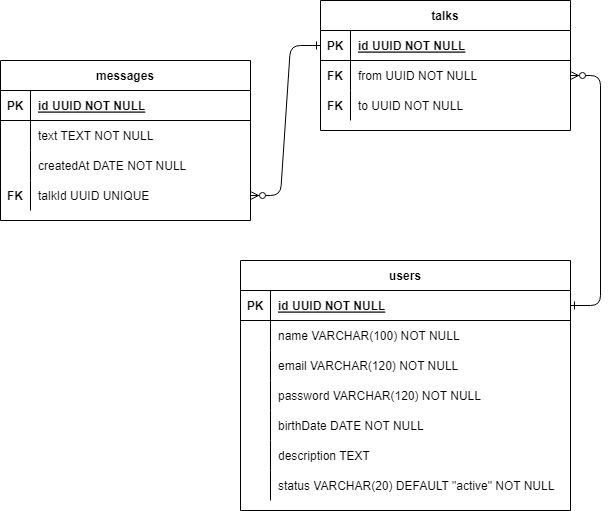

The diagram above was exported from draw.io. Its source (the exported page's mxGraphModel, read from the mxfile embedded in the PNG):
<mxGraphModel dx="880" dy="451" grid="1" gridSize="10" guides="1" tooltips="1" connect="1" arrows="1" fold="1" page="1" pageScale="1" pageWidth="850" pageHeight="1100" math="0" shadow="0" extFonts="Permanent Marker^https://fonts.googleapis.com/css?family=Permanent+Marker">
  <root>
    <mxCell id="0" />
    <mxCell id="1" parent="0" />
    <mxCell id="C-vyLk0tnHw3VtMMgP7b-1" value="" style="edgeStyle=entityRelationEdgeStyle;endArrow=ERzeroToMany;startArrow=ERone;endFill=1;startFill=0;" parent="1" source="C-vyLk0tnHw3VtMMgP7b-3" target="oriWkPgnn1XA4R4p8yBt-1" edge="1">
      <mxGeometry width="100" height="100" relative="1" as="geometry">
        <mxPoint x="440" y="170" as="sourcePoint" />
        <mxPoint x="440" y="620" as="targetPoint" />
      </mxGeometry>
    </mxCell>
    <mxCell id="C-vyLk0tnHw3VtMMgP7b-12" value="" style="edgeStyle=entityRelationEdgeStyle;endArrow=ERzeroToMany;startArrow=ERone;endFill=1;startFill=0;entryX=1;entryY=0.5;entryDx=0;entryDy=0;exitX=1;exitY=0.5;exitDx=0;exitDy=0;" parent="1" source="C-vyLk0tnHw3VtMMgP7b-14" target="C-vyLk0tnHw3VtMMgP7b-6" edge="1">
      <mxGeometry width="100" height="100" relative="1" as="geometry">
        <mxPoint x="790" y="250" as="sourcePoint" />
        <mxPoint x="460" y="205" as="targetPoint" />
      </mxGeometry>
    </mxCell>
    <mxCell id="C-vyLk0tnHw3VtMMgP7b-2" value="talks" style="shape=table;startSize=30;container=1;collapsible=1;childLayout=tableLayout;fixedRows=1;rowLines=0;fontStyle=1;align=center;resizeLast=1;" parent="1" vertex="1">
      <mxGeometry x="440" y="60" width="250" height="130" as="geometry" />
    </mxCell>
    <mxCell id="C-vyLk0tnHw3VtMMgP7b-3" value="" style="shape=partialRectangle;collapsible=0;dropTarget=0;pointerEvents=0;fillColor=none;points=[[0,0.5],[1,0.5]];portConstraint=eastwest;top=0;left=0;right=0;bottom=1;" parent="C-vyLk0tnHw3VtMMgP7b-2" vertex="1">
      <mxGeometry y="30" width="250" height="30" as="geometry" />
    </mxCell>
    <mxCell id="C-vyLk0tnHw3VtMMgP7b-4" value="PK" style="shape=partialRectangle;overflow=hidden;connectable=0;fillColor=none;top=0;left=0;bottom=0;right=0;fontStyle=1;" parent="C-vyLk0tnHw3VtMMgP7b-3" vertex="1">
      <mxGeometry width="30" height="30" as="geometry">
        <mxRectangle width="30" height="30" as="alternateBounds" />
      </mxGeometry>
    </mxCell>
    <mxCell id="C-vyLk0tnHw3VtMMgP7b-5" value="id UUID NOT NULL" style="shape=partialRectangle;overflow=hidden;connectable=0;fillColor=none;top=0;left=0;bottom=0;right=0;align=left;spacingLeft=6;fontStyle=5;" parent="C-vyLk0tnHw3VtMMgP7b-3" vertex="1">
      <mxGeometry x="30" width="220" height="30" as="geometry">
        <mxRectangle width="220" height="30" as="alternateBounds" />
      </mxGeometry>
    </mxCell>
    <mxCell id="C-vyLk0tnHw3VtMMgP7b-6" value="" style="shape=partialRectangle;collapsible=0;dropTarget=0;pointerEvents=0;fillColor=none;points=[[0,0.5],[1,0.5]];portConstraint=eastwest;top=0;left=0;right=0;bottom=0;" parent="C-vyLk0tnHw3VtMMgP7b-2" vertex="1">
      <mxGeometry y="60" width="250" height="30" as="geometry" />
    </mxCell>
    <mxCell id="C-vyLk0tnHw3VtMMgP7b-7" value="FK" style="shape=partialRectangle;overflow=hidden;connectable=0;fillColor=none;top=0;left=0;bottom=0;right=0;fontStyle=1" parent="C-vyLk0tnHw3VtMMgP7b-6" vertex="1">
      <mxGeometry width="30" height="30" as="geometry">
        <mxRectangle width="30" height="30" as="alternateBounds" />
      </mxGeometry>
    </mxCell>
    <mxCell id="C-vyLk0tnHw3VtMMgP7b-8" value="from UUID NOT NULL" style="shape=partialRectangle;overflow=hidden;connectable=0;fillColor=none;top=0;left=0;bottom=0;right=0;align=left;spacingLeft=6;" parent="C-vyLk0tnHw3VtMMgP7b-6" vertex="1">
      <mxGeometry x="30" width="220" height="30" as="geometry">
        <mxRectangle width="220" height="30" as="alternateBounds" />
      </mxGeometry>
    </mxCell>
    <mxCell id="C-vyLk0tnHw3VtMMgP7b-9" value="" style="shape=partialRectangle;collapsible=0;dropTarget=0;pointerEvents=0;fillColor=none;points=[[0,0.5],[1,0.5]];portConstraint=eastwest;top=0;left=0;right=0;bottom=0;" parent="C-vyLk0tnHw3VtMMgP7b-2" vertex="1">
      <mxGeometry y="90" width="250" height="30" as="geometry" />
    </mxCell>
    <mxCell id="C-vyLk0tnHw3VtMMgP7b-10" value="FK" style="shape=partialRectangle;overflow=hidden;connectable=0;fillColor=none;top=0;left=0;bottom=0;right=0;fontStyle=1" parent="C-vyLk0tnHw3VtMMgP7b-9" vertex="1">
      <mxGeometry width="30" height="30" as="geometry">
        <mxRectangle width="30" height="30" as="alternateBounds" />
      </mxGeometry>
    </mxCell>
    <mxCell id="C-vyLk0tnHw3VtMMgP7b-11" value="to UUID NOT NULL" style="shape=partialRectangle;overflow=hidden;connectable=0;fillColor=none;top=0;left=0;bottom=0;right=0;align=left;spacingLeft=6;" parent="C-vyLk0tnHw3VtMMgP7b-9" vertex="1">
      <mxGeometry x="30" width="220" height="30" as="geometry">
        <mxRectangle width="220" height="30" as="alternateBounds" />
      </mxGeometry>
    </mxCell>
    <mxCell id="C-vyLk0tnHw3VtMMgP7b-13" value="users" style="shape=table;startSize=30;container=1;collapsible=1;childLayout=tableLayout;fixedRows=1;rowLines=0;fontStyle=1;align=center;resizeLast=1;" parent="1" vertex="1">
      <mxGeometry x="360" y="320" width="330" height="250" as="geometry" />
    </mxCell>
    <mxCell id="C-vyLk0tnHw3VtMMgP7b-14" value="" style="shape=partialRectangle;collapsible=0;dropTarget=0;pointerEvents=0;fillColor=none;points=[[0,0.5],[1,0.5]];portConstraint=eastwest;top=0;left=0;right=0;bottom=1;" parent="C-vyLk0tnHw3VtMMgP7b-13" vertex="1">
      <mxGeometry y="30" width="330" height="30" as="geometry" />
    </mxCell>
    <mxCell id="C-vyLk0tnHw3VtMMgP7b-15" value="PK" style="shape=partialRectangle;overflow=hidden;connectable=0;fillColor=none;top=0;left=0;bottom=0;right=0;fontStyle=1;" parent="C-vyLk0tnHw3VtMMgP7b-14" vertex="1">
      <mxGeometry width="30" height="30" as="geometry">
        <mxRectangle width="30" height="30" as="alternateBounds" />
      </mxGeometry>
    </mxCell>
    <mxCell id="C-vyLk0tnHw3VtMMgP7b-16" value="id UUID NOT NULL" style="shape=partialRectangle;overflow=hidden;connectable=0;fillColor=none;top=0;left=0;bottom=0;right=0;align=left;spacingLeft=6;fontStyle=5;" parent="C-vyLk0tnHw3VtMMgP7b-14" vertex="1">
      <mxGeometry x="30" width="300" height="30" as="geometry">
        <mxRectangle width="300" height="30" as="alternateBounds" />
      </mxGeometry>
    </mxCell>
    <mxCell id="C-vyLk0tnHw3VtMMgP7b-17" value="" style="shape=partialRectangle;collapsible=0;dropTarget=0;pointerEvents=0;fillColor=none;points=[[0,0.5],[1,0.5]];portConstraint=eastwest;top=0;left=0;right=0;bottom=0;" parent="C-vyLk0tnHw3VtMMgP7b-13" vertex="1">
      <mxGeometry y="60" width="330" height="30" as="geometry" />
    </mxCell>
    <mxCell id="C-vyLk0tnHw3VtMMgP7b-18" value="" style="shape=partialRectangle;overflow=hidden;connectable=0;fillColor=none;top=0;left=0;bottom=0;right=0;fontStyle=1" parent="C-vyLk0tnHw3VtMMgP7b-17" vertex="1">
      <mxGeometry width="30" height="30" as="geometry">
        <mxRectangle width="30" height="30" as="alternateBounds" />
      </mxGeometry>
    </mxCell>
    <mxCell id="C-vyLk0tnHw3VtMMgP7b-19" value="name VARCHAR(100) NOT NULL" style="shape=partialRectangle;overflow=hidden;connectable=0;fillColor=none;top=0;left=0;bottom=0;right=0;align=left;spacingLeft=6;" parent="C-vyLk0tnHw3VtMMgP7b-17" vertex="1">
      <mxGeometry x="30" width="300" height="30" as="geometry">
        <mxRectangle width="300" height="30" as="alternateBounds" />
      </mxGeometry>
    </mxCell>
    <mxCell id="C-vyLk0tnHw3VtMMgP7b-20" value="" style="shape=partialRectangle;collapsible=0;dropTarget=0;pointerEvents=0;fillColor=none;points=[[0,0.5],[1,0.5]];portConstraint=eastwest;top=0;left=0;right=0;bottom=0;" parent="C-vyLk0tnHw3VtMMgP7b-13" vertex="1">
      <mxGeometry y="90" width="330" height="30" as="geometry" />
    </mxCell>
    <mxCell id="C-vyLk0tnHw3VtMMgP7b-21" value="" style="shape=partialRectangle;overflow=hidden;connectable=0;fillColor=none;top=0;left=0;bottom=0;right=0;" parent="C-vyLk0tnHw3VtMMgP7b-20" vertex="1">
      <mxGeometry width="30" height="30" as="geometry">
        <mxRectangle width="30" height="30" as="alternateBounds" />
      </mxGeometry>
    </mxCell>
    <mxCell id="C-vyLk0tnHw3VtMMgP7b-22" value="email VARCHAR(120) NOT NULL " style="shape=partialRectangle;overflow=hidden;connectable=0;fillColor=none;top=0;left=0;bottom=0;right=0;align=left;spacingLeft=6;" parent="C-vyLk0tnHw3VtMMgP7b-20" vertex="1">
      <mxGeometry x="30" width="300" height="30" as="geometry">
        <mxRectangle width="300" height="30" as="alternateBounds" />
      </mxGeometry>
    </mxCell>
    <mxCell id="oriWkPgnn1XA4R4p8yBt-13" style="shape=partialRectangle;collapsible=0;dropTarget=0;pointerEvents=0;fillColor=none;points=[[0,0.5],[1,0.5]];portConstraint=eastwest;top=0;left=0;right=0;bottom=0;" vertex="1" parent="C-vyLk0tnHw3VtMMgP7b-13">
      <mxGeometry y="120" width="330" height="30" as="geometry" />
    </mxCell>
    <mxCell id="oriWkPgnn1XA4R4p8yBt-14" style="shape=partialRectangle;overflow=hidden;connectable=0;fillColor=none;top=0;left=0;bottom=0;right=0;" vertex="1" parent="oriWkPgnn1XA4R4p8yBt-13">
      <mxGeometry width="30" height="30" as="geometry">
        <mxRectangle width="30" height="30" as="alternateBounds" />
      </mxGeometry>
    </mxCell>
    <mxCell id="oriWkPgnn1XA4R4p8yBt-15" value="password VARCHAR(120) NOT NULL" style="shape=partialRectangle;overflow=hidden;connectable=0;fillColor=none;top=0;left=0;bottom=0;right=0;align=left;spacingLeft=6;" vertex="1" parent="oriWkPgnn1XA4R4p8yBt-13">
      <mxGeometry x="30" width="300" height="30" as="geometry">
        <mxRectangle width="300" height="30" as="alternateBounds" />
      </mxGeometry>
    </mxCell>
    <mxCell id="oriWkPgnn1XA4R4p8yBt-16" style="shape=partialRectangle;collapsible=0;dropTarget=0;pointerEvents=0;fillColor=none;points=[[0,0.5],[1,0.5]];portConstraint=eastwest;top=0;left=0;right=0;bottom=0;" vertex="1" parent="C-vyLk0tnHw3VtMMgP7b-13">
      <mxGeometry y="150" width="330" height="30" as="geometry" />
    </mxCell>
    <mxCell id="oriWkPgnn1XA4R4p8yBt-17" style="shape=partialRectangle;overflow=hidden;connectable=0;fillColor=none;top=0;left=0;bottom=0;right=0;" vertex="1" parent="oriWkPgnn1XA4R4p8yBt-16">
      <mxGeometry width="30" height="30" as="geometry">
        <mxRectangle width="30" height="30" as="alternateBounds" />
      </mxGeometry>
    </mxCell>
    <mxCell id="oriWkPgnn1XA4R4p8yBt-18" value="birthDate DATE NOT NULL" style="shape=partialRectangle;overflow=hidden;connectable=0;fillColor=none;top=0;left=0;bottom=0;right=0;align=left;spacingLeft=6;" vertex="1" parent="oriWkPgnn1XA4R4p8yBt-16">
      <mxGeometry x="30" width="300" height="30" as="geometry">
        <mxRectangle width="300" height="30" as="alternateBounds" />
      </mxGeometry>
    </mxCell>
    <mxCell id="oriWkPgnn1XA4R4p8yBt-10" style="shape=partialRectangle;collapsible=0;dropTarget=0;pointerEvents=0;fillColor=none;points=[[0,0.5],[1,0.5]];portConstraint=eastwest;top=0;left=0;right=0;bottom=0;" vertex="1" parent="C-vyLk0tnHw3VtMMgP7b-13">
      <mxGeometry y="180" width="330" height="30" as="geometry" />
    </mxCell>
    <mxCell id="oriWkPgnn1XA4R4p8yBt-11" style="shape=partialRectangle;overflow=hidden;connectable=0;fillColor=none;top=0;left=0;bottom=0;right=0;" vertex="1" parent="oriWkPgnn1XA4R4p8yBt-10">
      <mxGeometry width="30" height="30" as="geometry">
        <mxRectangle width="30" height="30" as="alternateBounds" />
      </mxGeometry>
    </mxCell>
    <mxCell id="oriWkPgnn1XA4R4p8yBt-12" value="description TEXT " style="shape=partialRectangle;overflow=hidden;connectable=0;fillColor=none;top=0;left=0;bottom=0;right=0;align=left;spacingLeft=6;" vertex="1" parent="oriWkPgnn1XA4R4p8yBt-10">
      <mxGeometry x="30" width="300" height="30" as="geometry">
        <mxRectangle width="300" height="30" as="alternateBounds" />
      </mxGeometry>
    </mxCell>
    <mxCell id="oriWkPgnn1XA4R4p8yBt-7" style="shape=partialRectangle;collapsible=0;dropTarget=0;pointerEvents=0;fillColor=none;points=[[0,0.5],[1,0.5]];portConstraint=eastwest;top=0;left=0;right=0;bottom=0;" vertex="1" parent="C-vyLk0tnHw3VtMMgP7b-13">
      <mxGeometry y="210" width="330" height="30" as="geometry" />
    </mxCell>
    <mxCell id="oriWkPgnn1XA4R4p8yBt-8" style="shape=partialRectangle;overflow=hidden;connectable=0;fillColor=none;top=0;left=0;bottom=0;right=0;" vertex="1" parent="oriWkPgnn1XA4R4p8yBt-7">
      <mxGeometry width="30" height="30" as="geometry">
        <mxRectangle width="30" height="30" as="alternateBounds" />
      </mxGeometry>
    </mxCell>
    <mxCell id="oriWkPgnn1XA4R4p8yBt-9" value="status VARCHAR(20) DEFAULT &quot;active&quot; NOT NULL" style="shape=partialRectangle;overflow=hidden;connectable=0;fillColor=none;top=0;left=0;bottom=0;right=0;align=left;spacingLeft=6;" vertex="1" parent="oriWkPgnn1XA4R4p8yBt-7">
      <mxGeometry x="30" width="300" height="30" as="geometry">
        <mxRectangle width="300" height="30" as="alternateBounds" />
      </mxGeometry>
    </mxCell>
    <mxCell id="C-vyLk0tnHw3VtMMgP7b-23" value="messages" style="shape=table;startSize=30;container=1;collapsible=1;childLayout=tableLayout;fixedRows=1;rowLines=0;fontStyle=1;align=center;resizeLast=1;" parent="1" vertex="1">
      <mxGeometry x="120" y="120" width="250" height="160" as="geometry" />
    </mxCell>
    <mxCell id="C-vyLk0tnHw3VtMMgP7b-24" value="" style="shape=partialRectangle;collapsible=0;dropTarget=0;pointerEvents=0;fillColor=none;points=[[0,0.5],[1,0.5]];portConstraint=eastwest;top=0;left=0;right=0;bottom=1;" parent="C-vyLk0tnHw3VtMMgP7b-23" vertex="1">
      <mxGeometry y="30" width="250" height="30" as="geometry" />
    </mxCell>
    <mxCell id="C-vyLk0tnHw3VtMMgP7b-25" value="PK" style="shape=partialRectangle;overflow=hidden;connectable=0;fillColor=none;top=0;left=0;bottom=0;right=0;fontStyle=1;" parent="C-vyLk0tnHw3VtMMgP7b-24" vertex="1">
      <mxGeometry width="30" height="30" as="geometry">
        <mxRectangle width="30" height="30" as="alternateBounds" />
      </mxGeometry>
    </mxCell>
    <mxCell id="C-vyLk0tnHw3VtMMgP7b-26" value="id UUID NOT NULL " style="shape=partialRectangle;overflow=hidden;connectable=0;fillColor=none;top=0;left=0;bottom=0;right=0;align=left;spacingLeft=6;fontStyle=5;" parent="C-vyLk0tnHw3VtMMgP7b-24" vertex="1">
      <mxGeometry x="30" width="220" height="30" as="geometry">
        <mxRectangle width="220" height="30" as="alternateBounds" />
      </mxGeometry>
    </mxCell>
    <mxCell id="C-vyLk0tnHw3VtMMgP7b-27" value="" style="shape=partialRectangle;collapsible=0;dropTarget=0;pointerEvents=0;fillColor=none;points=[[0,0.5],[1,0.5]];portConstraint=eastwest;top=0;left=0;right=0;bottom=0;" parent="C-vyLk0tnHw3VtMMgP7b-23" vertex="1">
      <mxGeometry y="60" width="250" height="30" as="geometry" />
    </mxCell>
    <mxCell id="C-vyLk0tnHw3VtMMgP7b-28" value="" style="shape=partialRectangle;overflow=hidden;connectable=0;fillColor=none;top=0;left=0;bottom=0;right=0;" parent="C-vyLk0tnHw3VtMMgP7b-27" vertex="1">
      <mxGeometry width="30" height="30" as="geometry">
        <mxRectangle width="30" height="30" as="alternateBounds" />
      </mxGeometry>
    </mxCell>
    <mxCell id="C-vyLk0tnHw3VtMMgP7b-29" value="text TEXT NOT NULL" style="shape=partialRectangle;overflow=hidden;connectable=0;fillColor=none;top=0;left=0;bottom=0;right=0;align=left;spacingLeft=6;" parent="C-vyLk0tnHw3VtMMgP7b-27" vertex="1">
      <mxGeometry x="30" width="220" height="30" as="geometry">
        <mxRectangle width="220" height="30" as="alternateBounds" />
      </mxGeometry>
    </mxCell>
    <mxCell id="oriWkPgnn1XA4R4p8yBt-4" style="shape=partialRectangle;collapsible=0;dropTarget=0;pointerEvents=0;fillColor=none;points=[[0,0.5],[1,0.5]];portConstraint=eastwest;top=0;left=0;right=0;bottom=0;" vertex="1" parent="C-vyLk0tnHw3VtMMgP7b-23">
      <mxGeometry y="90" width="250" height="30" as="geometry" />
    </mxCell>
    <mxCell id="oriWkPgnn1XA4R4p8yBt-5" style="shape=partialRectangle;overflow=hidden;connectable=0;fillColor=none;top=0;left=0;bottom=0;right=0;" vertex="1" parent="oriWkPgnn1XA4R4p8yBt-4">
      <mxGeometry width="30" height="30" as="geometry">
        <mxRectangle width="30" height="30" as="alternateBounds" />
      </mxGeometry>
    </mxCell>
    <mxCell id="oriWkPgnn1XA4R4p8yBt-6" value="createdAt DATE NOT NULL" style="shape=partialRectangle;overflow=hidden;connectable=0;fillColor=none;top=0;left=0;bottom=0;right=0;align=left;spacingLeft=6;" vertex="1" parent="oriWkPgnn1XA4R4p8yBt-4">
      <mxGeometry x="30" width="220" height="30" as="geometry">
        <mxRectangle width="220" height="30" as="alternateBounds" />
      </mxGeometry>
    </mxCell>
    <mxCell id="oriWkPgnn1XA4R4p8yBt-1" style="shape=partialRectangle;collapsible=0;dropTarget=0;pointerEvents=0;fillColor=none;points=[[0,0.5],[1,0.5]];portConstraint=eastwest;top=0;left=0;right=0;bottom=0;" vertex="1" parent="C-vyLk0tnHw3VtMMgP7b-23">
      <mxGeometry y="120" width="250" height="30" as="geometry" />
    </mxCell>
    <mxCell id="oriWkPgnn1XA4R4p8yBt-2" value="FK" style="shape=partialRectangle;overflow=hidden;connectable=0;fillColor=none;top=0;left=0;bottom=0;right=0;fontStyle=1" vertex="1" parent="oriWkPgnn1XA4R4p8yBt-1">
      <mxGeometry width="30" height="30" as="geometry">
        <mxRectangle width="30" height="30" as="alternateBounds" />
      </mxGeometry>
    </mxCell>
    <mxCell id="oriWkPgnn1XA4R4p8yBt-3" value="talkId UUID UNIQUE" style="shape=partialRectangle;overflow=hidden;connectable=0;fillColor=none;top=0;left=0;bottom=0;right=0;align=left;spacingLeft=6;" vertex="1" parent="oriWkPgnn1XA4R4p8yBt-1">
      <mxGeometry x="30" width="220" height="30" as="geometry">
        <mxRectangle width="220" height="30" as="alternateBounds" />
      </mxGeometry>
    </mxCell>
  </root>
</mxGraphModel>